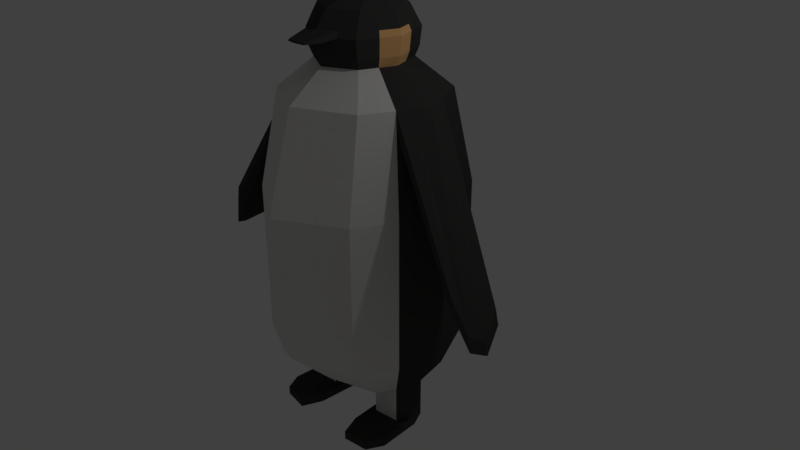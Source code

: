 # Source: pingu.blend  (saved by Blender 2.78.0; exported with 4.5.12 LTS)
import bpy
from mathutils import Matrix  # noqa: F401  (used for matrix-valued properties, if any)

bpy.ops.wm.read_factory_settings(use_empty=True)
scene = bpy.context.scene
scene.name = 'Scene'

# ---- collections
col_collection_1 = bpy.data.collections.new('Collection 1'); scene.collection.children.link(col_collection_1)

# ---- materials (node trees are filled in below, after node groups)
mat_oranssi = bpy.data.materials.new('oranssi')
mat_oranssi.alpha_threshold = 0.0
mat_oranssi.use_transparent_shadow = False
mat_oranssi.diffuse_color = (1.0, 0.5538, 0.2284, 1.0)
mat_oranssi.roughness = 0.5
mat_oranssi.line_color = (0.0, 0.0, 0.0, 1.0)
mat_valkoinen = bpy.data.materials.new('valkoinen')
mat_valkoinen.alpha_threshold = 0.0
mat_valkoinen.use_transparent_shadow = False
mat_valkoinen.diffuse_color = (0.8, 0.7915, 0.7663, 1.0)
mat_valkoinen.roughness = 0.5
mat_valkoinen.line_color = (0.0, 0.0, 0.0, 1.0)
mat_musta = bpy.data.materials.new('Musta')
mat_musta.alpha_threshold = 0.0
mat_musta.use_transparent_shadow = False
mat_musta.diffuse_color = (0.05222, 0.05173, 0.0503, 1.0)
mat_musta.roughness = 0.5
mat_musta.line_color = (0.0, 0.0, 0.0, 1.0)

# ---- material node trees

# ---- world
world_world = bpy.data.worlds.new('World'); scene.world = world_world
world_world.color = (0.05088, 0.05088, 0.05088)
world_world.use_sun_shadow = False
world_world.sun_shadow_jitter_overblur = 0.0
world_world.cycles.sampling_method = 'MANUAL'

# ---- cameras
cam_camera = bpy.data.cameras.new('Camera')
cam_camera.clip_end = 100.0
cam_camera.lens = 35.0
cam_camera.sensor_width = 32.0
cam_camera.sensor_height = 18.0
cam_camera.ortho_scale = 7.314
cam_camera.dof.focus_distance = 0.0
cam_camera.dof.aperture_fstop = 128.0

# ---- lights
light_lamp = bpy.data.lights.new('Lamp', 'POINT')
light_lamp.transmission_factor = 0.0
light_lamp.cutoff_distance = 30.0
light_lamp.energy = 100.0
light_lamp.shadow_buffer_clip_start = 1.001
light_lamp.shadow_soft_size = 0.1
light_lamp.shadow_maximum_resolution = 0.006
light_lamp.use_absolute_resolution = True

# ---- meshes
me_cube_001 = bpy.data.meshes.new('Cube.001')
me_cube_001.from_pydata([(0.8253, -1.0, -1.0), (0.8253, -1.0, 1.0), (0.8253, -1.0, 0.0), (0.7206, -0.7582, 2.239), (0.3962, -0.4516, 2.601), (0.6494, -0.4864, -1.596), (0.4555, -1.154, -1.0), (0.4555, -1.217, 1.0), (0.4555, -1.217, 0.0), (0.3977, -0.9209, 2.239), (0.2171, -0.5453, 2.601), (0.3584, -0.588, -1.596), (1.078, -0.4867, -1.0), (1.078, -0.4867, 1.0), (1.078, -0.4867, 0.0), (0.9103, -0.3736, 2.239), (0.4811, -0.2301, 2.601), (0.7678, -0.2464, -1.596), (0.4237, -0.2958, -1.596), (0.7678, -0.2464, -2.101), (0.4237, -0.2958, -2.101), (0.2415, -1.262, -1.0), (0.2415, -1.343, 1.0), (0.2415, -1.343, 0.0), (0.2108, -1.015, 2.239), (0.1151, -0.5995, 2.601), (0.19, -0.6468, -1.596), (0.7384, -0.7994, 2.027), (0.4075, -0.9714, 2.027), (0.9389, -0.3929, 2.027), (0.216, -1.071, 2.027), (0.7795, -0.8943, 1.542), (0.4302, -1.088, 1.542), (1.005, -0.4373, 1.542), (0.2281, -1.2, 1.542), (-0.8253, -1.0, -1.0), (-0.8253, -1.0, 1.0), (0.0, -1.301, -1.0), (-0.8253, -1.0, 0.0), (0.0, -1.485, 1.0), (0.0, -1.485, 0.0), (-0.7206, -0.7582, 2.239), (0.0, -1.121, 2.239), (-0.3962, -0.4516, 2.601), (0.0, -0.6607, 2.601), (-0.6494, -0.4864, -1.596), (0.0, -0.7131, -1.596), (-0.4555, -1.154, -1.0), (-0.4555, -1.217, 1.0), (-0.4555, -1.217, 0.0), (-0.3977, -0.9209, 2.239), (-0.2171, -0.5453, 2.601), (-0.3584, -0.588, -1.596), (-1.078, -0.4867, -1.0), (-1.078, -0.4867, 1.0), (-1.078, -0.4867, 0.0), (-0.9103, -0.3736, 2.239), (-0.4811, -0.2301, 2.601), (-0.7678, -0.2464, -1.596), (-0.4237, -0.2958, -1.596), (-0.7678, -0.2464, -2.101), (-0.4237, -0.2958, -2.101), (-0.2415, -1.262, -1.0), (-0.2415, -1.343, 1.0), (-0.2415, -1.343, 0.0), (-0.2108, -1.015, 2.239), (-0.1151, -0.5995, 2.601), (-0.19, -0.6468, -1.596), (-0.7384, -0.7994, 2.027), (0.0, -1.183, 2.027), (-0.4075, -0.9714, 2.027), (-0.9389, -0.3929, 2.027), (-0.216, -1.071, 2.027), (0.0, -1.326, 1.542), (-0.7795, -0.8943, 1.542), (-0.4302, -1.088, 1.542), (-1.005, -0.4373, 1.542), (-0.2281, -1.2, 1.542), (0.5615, -0.02014, 2.601), (0.6052, -0.01865, 2.717), (0.6268, -0.0178, 2.948), (0.5169, -0.2492, 2.717), (0.4811, -0.2301, 2.601), (0.534, -0.2601, 2.948), (0.4857, 0.1778, 2.601), (0.522, 0.1986, 2.717), (0.5393, 0.2105, 2.948), (0.5958, -0.01904, 3.023), (0.5096, -0.2442, 3.023), (0.5145, 0.1932, 3.023), (0.5611, -0.1339, 2.717), (0.5213, -0.1251, 2.601), (0.5804, -0.1389, 2.948), (0.5527, -0.1316, 3.023), (0.5236, 0.07882, 2.601), (0.5636, 0.08999, 2.717), (0.5831, 0.09637, 2.948), (0.5552, 0.08706, 3.023), (-0.5615, -0.02014, 2.601), (-0.6052, -0.01865, 2.717), (-0.6268, -0.0178, 2.948), (-0.5169, -0.2492, 2.717), (-0.4811, -0.2301, 2.601), (-0.534, -0.2601, 2.948), (-0.4857, 0.1778, 2.601), (-0.522, 0.1986, 2.717), (-0.5393, 0.2105, 2.948), (-0.5958, -0.01904, 3.023), (-0.5096, -0.2442, 3.023), (-0.5145, 0.1932, 3.023), (-0.5611, -0.1339, 2.717), (-0.5213, -0.1251, 2.601), (-0.5804, -0.1389, 2.948), (-0.5527, -0.1316, 3.023), (-0.5236, 0.07882, 2.601), (-0.5636, 0.08999, 2.717), (-0.5831, 0.09637, 2.948), (-0.5552, 0.08706, 3.023), (0.8253, 1.0, -1.0), (0.8253, 1.0, 1.0), (1.319, -5.96e-08, -1.0), (0.8253, 1.0, 0.0), (1.319, -5.364e-07, 1.0), (1.319, -2.98e-07, 0.0), (0.3962, 0.4113, 2.601), (0.4555, 1.122, -1.0), (0.7206, 0.7405, 2.239), (1.09, -0.008837, 2.239), (0.4238, 0.455, 2.717), (0.3962, -0.4516, 2.601), (0.5615, -0.02014, 2.601), (0.4361, 0.4799, 2.948), (0.4238, -0.4923, 2.717), (0.3707, 0.3436, 3.228), (0.4361, -0.5155, 2.948), (0.2456, 0.1311, 3.344), (0.3707, -0.3885, 3.228), (0.5109, -0.02245, 3.228), (0.2456, -0.1905, 3.344), (0.3072, -0.02968, 3.344), (0.6494, 0.4489, -1.596), (0.6494, -0.4864, -1.596), (0.8801, -0.01877, -1.596), (0.4555, 1.122, 1.0), (0.4555, 1.122, 0.0), (0.3977, 0.8322, 2.239), (0.2171, 0.4641, 2.601), (0.2171, -0.5453, 2.601), (0.2323, 0.5129, 2.717), (0.2323, -0.5951, 2.717), (0.2392, 0.5409, 2.948), (0.2392, -0.6236, 2.948), (0.203, 0.3884, 3.228), (0.203, -0.4679, 3.228), (0.134, 0.1508, 3.344), (0.134, -0.2254, 3.344), (0.168, -0.02968, 3.344), (0.3584, 0.5061, -1.596), (0.3584, -0.588, -1.596), (0.3123, -0.01877, -1.596), (1.078, -0.4867, -1.0), (1.078, -0.4867, 1.0), (1.078, -0.4867, 0.0), (0.9103, -0.3736, 2.239), (0.5169, -0.2492, 2.717), (0.4811, -0.2301, 2.601), (0.534, -0.2601, 2.948), (0.4426, -0.2006, 3.228), (0.2773, -0.1079, 3.344), (0.7678, -0.2464, -1.596), (0.4237, -0.2958, -1.596), (0.1515, -0.1249, 3.344), (1.092, 0.4588, -1.0), (1.092, 0.4588, 1.0), (1.092, 0.4588, 0.0), (0.9206, 0.3349, 2.239), (0.4857, 0.1778, 2.601), (0.522, 0.1986, 2.717), (0.5393, 0.2105, 2.948), (0.4466, 0.1455, 3.228), (0.279, 0.04408, 3.344), (0.7742, 0.1958, -1.596), (0.4273, 0.222, -1.596), (0.1524, 0.05311, 3.344), (0.8801, -0.01877, -2.101), (0.3123, -0.01877, -2.101), (0.7678, -0.2464, -2.101), (0.4237, -0.2958, -2.101), (0.7742, 0.1958, -2.101), (0.4273, 0.222, -2.101), (0.8801, -0.01877, -2.218), (0.3123, -0.01877, -2.218), (0.7742, 0.1958, -2.218), (0.4273, 0.222, -2.218), (0.9155, -0.5944, -2.115), (0.3478, -0.5944, -2.115), (0.8033, -0.822, -2.115), (0.4592, -0.8715, -2.115), (0.9155, -0.5944, -2.232), (0.3478, -0.5944, -2.232), (0.8033, -0.822, -2.232), (0.4592, -0.8715, -2.232), (0.4186, 0.4435, 3.023), (0.5958, -0.01904, 3.023), (0.4186, -0.4816, 3.023), (0.2295, -0.582, 3.023), (0.2295, 0.5001, 3.023), (0.5096, -0.2442, 3.023), (0.5145, 0.1932, 3.023), (0.2044, -0.8278, 2.922), (0.2018, -0.8167, 2.942), (0.2415, 1.193, -1.0), (0.2415, 1.193, 1.0), (0.2415, 1.193, 0.0), (0.2108, 0.8853, 2.239), (0.1151, 0.4947, 2.601), (0.1151, -0.5995, 2.601), (0.1232, 0.5465, 2.717), (0.1232, -0.6547, 2.717), (0.1268, 0.5761, 2.948), (0.1268, -0.6862, 2.948), (0.1076, 0.4143, 3.228), (0.1076, -0.5139, 3.228), (0.07105, 0.1622, 3.344), (0.07105, -0.2456, 3.344), (0.19, 0.5393, -1.596), (0.19, -0.6468, -1.596), (0.1656, -0.01877, -1.596), (0.08907, -0.02968, 3.344), (0.2246, -0.3244, -1.596), (0.0803, -0.1348, 3.344), (0.2265, 0.2372, -1.596), (0.0808, 0.05833, 3.344), (0.1217, -0.6402, 3.023), (0.1217, 0.5329, 3.023), (0.1371, -0.9866, 2.922), (0.1357, -0.9744, 2.942), (0.7384, 0.7847, 2.027), (1.129, -0.007331, 2.027), (0.4075, 0.8817, 2.027), (0.9389, -0.3929, 2.027), (0.9499, 0.356, 2.027), (0.216, 0.9378, 2.027), (2.291, -0.329, -0.06858), (2.006, -0.6013, 0.4794), (2.122, 0.02718, 0.1183), (2.33, -0.3275, -0.2463), (2.025, -0.6106, 0.3071), (2.151, 0.04829, -0.09286), (0.368, -0.1573, -1.596), (1.198, -0.2434, -1.0), (1.198, -0.2434, 1.0), (1.198, -0.2434, 0.0), (1.0, -0.1912, 2.239), (0.5213, -0.1251, 2.601), (0.4768, -0.1115, 3.228), (0.2922, -0.06881, 3.344), (0.8239, -0.1326, -1.596), (0.1597, -0.07731, 3.344), (0.368, -0.1573, -2.101), (0.8239, -0.1326, -2.101), (0.4035, -0.7329, -2.115), (0.8594, -0.7082, -2.115), (0.4035, -0.7329, -2.232), (0.8594, -0.7082, -2.232), (0.5527, -0.1316, 3.023), (0.08468, -0.08223, 3.344), (0.1951, -0.1716, -1.596), (1.034, -0.2001, 2.027), (2.201, -0.5052, 0.02487), (2.235, -0.5141, -0.1696), (1.205, 0.2294, -1.0), (1.205, 0.2294, 1.0), (1.205, 0.2294, 0.0), (1.005, 0.163, 2.239), (0.5236, 0.07882, 2.601), (0.4787, 0.06151, 3.228), (0.2931, 0.0072, 3.344), (0.8271, 0.08851, -1.596), (0.1602, 0.01171, 3.344), (0.3698, 0.1016, -1.596), (0.8271, 0.08851, -2.101), (0.3698, 0.1016, -2.101), (0.8271, 0.08851, -2.218), (0.3698, 0.1016, -2.218), (0.5552, 0.08706, 3.023), (0.196, 0.1092, -1.596), (0.08493, 0.01433, 3.344), (1.039, 0.1744, 2.027), (2.207, -0.1509, 0.02487), (2.241, -0.1396, -0.1696), (1.123, -0.003864, 1.542), (0.7795, 0.8865, 1.542), (0.4302, 0.9955, 1.542), (1.005, -0.4373, 1.542), (1.017, 0.4046, 1.542), (0.2281, 1.059, 1.542), (1.064, -0.2206, 1.542), (0.982, 0.183, 1.455), (-0.8253, 1.0, -1.0), (-0.8253, 1.0, 1.0), (-1.319, -5.96e-08, -1.0), (0.0, 1.273, -1.0), (-0.8253, 1.0, 0.0), (-1.319, -5.364e-07, 1.0), (0.0, 1.273, 1.0), (0.0, 1.273, 0.0), (-1.319, -2.98e-07, 0.0), (-0.3962, 0.4113, 2.601), (-0.4555, 1.122, -1.0), (-0.7206, 0.7405, 2.239), (-1.09, -0.008837, 2.239), (0.0, 0.9452, 2.239), (-0.4238, 0.455, 2.717), (-0.3962, -0.4516, 2.601), (-0.5615, -0.02014, 2.601), (0.0, 0.5291, 2.601), (0.0, -0.6607, 2.601), (-0.4361, 0.4799, 2.948), (-0.4238, -0.4923, 2.717), (0.0, 0.5843, 2.717), (0.0, -0.7218, 2.717), (-0.3707, 0.3436, 3.228), (-0.4361, -0.5155, 2.948), (0.0, 0.6159, 2.948), (0.0, -0.7568, 2.948), (-0.2456, 0.1311, 3.344), (-0.3707, -0.3885, 3.228), (-0.5109, -0.02245, 3.228), (0.0, 0.4435, 3.228), (0.0, -0.5658, 3.228), (-0.2456, -0.1905, 3.344), (-0.3072, -0.02968, 3.344), (0.0, 0.175, 3.344), (0.0, -0.2684, 3.344), (0.0, -0.02968, 3.344), (-0.6494, 0.4489, -1.596), (-0.6494, -0.4864, -1.596), (-0.8801, -0.01877, -1.596), (0.0, 0.5766, -1.596), (0.0, -0.7131, -1.596), (0.0, -0.01877, -1.596), (-0.4555, 1.122, 1.0), (-0.4555, 1.122, 0.0), (-0.3977, 0.8322, 2.239), (-0.2171, 0.4641, 2.601), (-0.2171, -0.5453, 2.601), (-0.2323, 0.5129, 2.717), (-0.2323, -0.5951, 2.717), (-0.2392, 0.5409, 2.948), (-0.2392, -0.6236, 2.948), (-0.203, 0.3884, 3.228), (-0.203, -0.4679, 3.228), (-0.134, 0.1508, 3.344), (-0.134, -0.2254, 3.344), (-0.168, -0.02968, 3.344), (-0.3584, 0.5061, -1.596), (-0.3584, -0.588, -1.596), (-0.3123, -0.01877, -1.596), (-1.078, -0.4867, -1.0), (-1.078, -0.4867, 1.0), (-1.078, -0.4867, 0.0), (-0.9103, -0.3736, 2.239), (-0.5169, -0.2492, 2.717), (-0.4811, -0.2301, 2.601), (-0.534, -0.2601, 2.948), (-0.4426, -0.2006, 3.228), (-0.2773, -0.1079, 3.344), (0.0, -0.1459, 3.344), (-0.7678, -0.2464, -1.596), (0.0, -0.3567, -1.596), (-0.4237, -0.2958, -1.596), (-0.1515, -0.1249, 3.344), (-1.092, 0.4588, -1.0), (-1.092, 0.4588, 1.0), (-1.092, 0.4588, 0.0), (-0.9206, 0.3349, 2.239), (-0.4857, 0.1778, 2.601), (-0.522, 0.1986, 2.717), (-0.5393, 0.2105, 2.948), (-0.4466, 0.1455, 3.228), (-0.279, 0.04408, 3.344), (0.0, 0.06423, 3.344), (-0.7742, 0.1958, -1.596), (0.0, 0.2544, -1.596), (-0.4273, 0.222, -1.596), (-0.1524, 0.05311, 3.344), (-0.8801, -0.01877, -2.101), (-0.3123, -0.01877, -2.101), (-0.7678, -0.2464, -2.101), (-0.4237, -0.2958, -2.101), (-0.7742, 0.1958, -2.101), (-0.4273, 0.222, -2.101), (-0.8801, -0.01877, -2.218), (-0.3123, -0.01877, -2.218), (-0.7742, 0.1958, -2.218), (-0.4273, 0.222, -2.218), (-0.9155, -0.5944, -2.115), (-0.3478, -0.5944, -2.115), (-0.8033, -0.822, -2.115), (-0.4592, -0.8715, -2.115), (-0.9155, -0.5944, -2.232), (-0.3478, -0.5944, -2.232), (-0.8033, -0.822, -2.232), (-0.4592, -0.8715, -2.232), (0.0, 0.5699, 3.023), (0.0, -0.7058, 3.023), (-0.4186, 0.4435, 3.023), (-0.5958, -0.01904, 3.023), (-0.4186, -0.4816, 3.023), (-0.2295, -0.582, 3.023), (-0.2295, 0.5001, 3.023), (-0.5096, -0.2442, 3.023), (-0.5145, 0.1932, 3.023), (0.0, -1.005, 2.922), (-0.2044, -0.8278, 2.922), (0.0, -0.9918, 2.942), (-0.2018, -0.8167, 2.942), (-0.2415, 1.193, -1.0), (-0.2415, 1.193, 1.0), (-0.2415, 1.193, 0.0), (-0.2108, 0.8853, 2.239), (-0.1151, 0.4947, 2.601), (-0.1151, -0.5995, 2.601), (-0.1232, 0.5465, 2.717), (-0.1232, -0.6547, 2.717), (-0.1268, 0.5761, 2.948), (-0.1268, -0.6862, 2.948), (-0.1076, 0.4143, 3.228), (-0.1076, -0.5139, 3.228), (-0.07105, 0.1622, 3.344), (-0.07105, -0.2456, 3.344), (-0.19, 0.5393, -1.596), (-0.19, -0.6468, -1.596), (-0.1656, -0.01877, -1.596), (-0.08907, -0.02968, 3.344), (-0.2246, -0.3244, -1.596), (-0.0803, -0.1348, 3.344), (-0.2265, 0.2372, -1.596), (-0.0808, 0.05833, 3.344), (-0.1217, -0.6402, 3.023), (-0.1217, 0.5329, 3.023), (-0.1371, -0.9866, 2.922), (-0.1357, -0.9744, 2.942), (0.0, 1.001, 2.027), (-0.7384, 0.7847, 2.027), (-1.129, -0.007331, 2.027), (-0.4075, 0.8817, 2.027), (-0.9389, -0.3929, 2.027), (-0.9499, 0.356, 2.027), (-0.216, 0.9378, 2.027), (-2.291, -0.329, -0.06858), (-2.006, -0.6013, 0.4794), (-2.122, 0.02718, 0.1183), (-2.33, -0.3275, -0.2463), (-2.025, -0.6106, 0.3071), (-2.151, 0.04829, -0.09286), (0.0, -0.1877, -1.596), (-0.368, -0.1573, -1.596), (-1.198, -0.2434, -1.0), (-1.198, -0.2434, 1.0), (-1.198, -0.2434, 0.0), (-1.0, -0.1912, 2.239), (-0.5213, -0.1251, 2.601), (-0.4768, -0.1115, 3.228), (-0.2922, -0.06881, 3.344), (0.0, -0.08778, 3.344), (-0.8239, -0.1326, -1.596), (-0.1597, -0.07731, 3.344), (-0.368, -0.1573, -2.101), (-0.8239, -0.1326, -2.101), (-0.4035, -0.7329, -2.115), (-0.8594, -0.7082, -2.115), (-0.4035, -0.7329, -2.232), (-0.8594, -0.7082, -2.232), (-0.5527, -0.1316, 3.023), (-0.08468, -0.08223, 3.344), (-0.1951, -0.1716, -1.596), (-1.034, -0.2001, 2.027), (-2.201, -0.5052, 0.02487), (-2.235, -0.5141, -0.1696), (-1.205, 0.2294, -1.0), (-1.205, 0.2294, 1.0), (-1.205, 0.2294, 0.0), (-1.005, 0.163, 2.239), (-0.5236, 0.07882, 2.601), (-0.4787, 0.06151, 3.228), (-0.2931, 0.0072, 3.344), (0.0, 0.01727, 3.344), (-0.8271, 0.08851, -1.596), (-0.1602, 0.01171, 3.344), (0.0, 0.1178, -1.596), (-0.3698, 0.1016, -1.596), (-0.8271, 0.08851, -2.101), (-0.3698, 0.1016, -2.101), (-0.8271, 0.08851, -2.218), (-0.3698, 0.1016, -2.218), (-0.5552, 0.08706, 3.023), (-0.196, 0.1092, -1.596), (-0.08493, 0.01433, 3.344), (-1.039, 0.1744, 2.027), (-2.207, -0.1509, 0.02487), (-2.241, -0.1396, -0.1696), (-1.123, -0.003864, 1.542), (0.0, 1.13, 1.542), (-0.7795, 0.8865, 1.542), (-0.4302, 0.9955, 1.542), (-1.005, -0.4373, 1.542), (-1.017, 0.4046, 1.542), (-0.2281, 1.059, 1.542), (-1.064, -0.2206, 1.542), (-0.982, 0.183, 1.455)], [], [(14, 13, 1, 2), (21, 23, 40, 37), (23, 22, 39, 40), (12, 14, 2, 0), (28, 27, 3, 9), (12, 0, 5, 17), (9, 3, 4, 10), (21, 37, 46, 26), (0, 6, 11, 5), (24, 9, 10, 25), (30, 28, 9, 24), (2, 1, 7, 8), (0, 2, 8, 6), (27, 29, 15, 3), (3, 15, 16, 4), (17, 18, 20, 19), (69, 30, 24, 42), (42, 24, 25, 44), (6, 21, 26, 11), (8, 7, 22, 23), (6, 8, 23, 21), (73, 34, 30, 69), (31, 33, 29, 27), (34, 32, 28, 30), (32, 31, 27, 28), (7, 1, 31, 32), (22, 7, 32, 34), (1, 13, 33, 31), (39, 22, 34, 73), (55, 38, 36, 54), (62, 37, 40, 64), (64, 40, 39, 63), (53, 35, 38, 55), (70, 50, 41, 68), (53, 58, 45, 35), (50, 51, 43, 41), (62, 67, 46, 37), (35, 45, 52, 47), (65, 66, 51, 50), (72, 65, 50, 70), (38, 49, 48, 36), (35, 47, 49, 38), (68, 41, 56, 71), (41, 43, 57, 56), (58, 60, 61, 59), (69, 42, 65, 72), (42, 44, 66, 65), (47, 52, 67, 62), (49, 64, 63, 48), (47, 62, 64, 49), (73, 69, 72, 77), (74, 68, 71, 76), (77, 72, 70, 75), (75, 70, 68, 74), (48, 75, 74, 36), (63, 77, 75, 48), (36, 74, 76, 54), (39, 73, 77, 63), (91, 78, 79, 90), (90, 79, 80, 92), (95, 85, 86, 96), (94, 84, 85, 95), (96, 86, 89, 97), (92, 80, 87, 93), (83, 92, 93, 88), (81, 90, 92, 83), (82, 91, 90, 81), (80, 96, 97, 87), (78, 94, 95, 79), (79, 95, 96, 80), (111, 110, 99, 98), (110, 112, 100, 99), (115, 116, 106, 105), (114, 115, 105, 104), (116, 117, 109, 106), (112, 113, 107, 100), (103, 108, 113, 112), (101, 103, 112, 110), (102, 101, 110, 111), (100, 107, 117, 116), (98, 99, 115, 114), (99, 100, 116, 115), (212, 213, 306, 305), (213, 211, 302, 306), (271, 273, 123, 120), (273, 272, 122, 123), (241, 237, 126, 175), (271, 120, 142, 278), (253, 127, 130, 254), (214, 312, 316, 215), (268, 238, 246, 270), (242, 444, 312, 214), (215, 316, 320, 217), (175, 126, 124, 176), (149, 132, 134, 151), (217, 320, 324, 219), (147, 129, 132, 149), (176, 124, 128, 177), (265, 203, 137, 255), (234, 405, 329, 221), (177, 128, 131, 178), (255, 137, 139, 256), (221, 329, 333, 223), (205, 204, 136, 153), (208, 202, 133, 179), (230, 368, 334, 224), (287, 488, 335, 228), (153, 136, 138, 155), (179, 133, 135, 180), (286, 227, 341, 491), (229, 226, 340, 370), (125, 118, 140, 157), (211, 125, 157, 225), (169, 141, 158, 170), (257, 169, 186, 260), (222, 153, 155, 224), (277, 279, 156, 139), (168, 171, 155, 138), (233, 205, 153, 222), (133, 152, 154, 135), (202, 206, 152, 133), (216, 147, 149, 218), (128, 148, 150, 131), (218, 149, 151, 220), (124, 146, 148, 128), (237, 239, 145, 126), (126, 145, 146, 124), (121, 118, 125, 144), (119, 121, 144, 143), (256, 258, 171, 168), (278, 142, 184, 281), (267, 229, 370, 457), (266, 466, 368, 230), (136, 167, 168, 138), (132, 164, 166, 134), (204, 207, 167, 136), (129, 165, 164, 132), (250, 160, 169, 257), (250, 252, 162, 160), (252, 251, 161, 162), (135, 154, 183, 180), (140, 181, 182, 157), (225, 231, 384, 339), (276, 179, 180, 277), (223, 333, 382, 232), (285, 208, 179, 276), (274, 175, 176, 275), (118, 172, 181, 140), (241, 175, 245, 248), (121, 119, 173, 174), (118, 121, 174, 172), (185, 191, 199, 195), (189, 188, 192, 193), (280, 182, 189, 282), (249, 159, 185, 259), (182, 181, 188, 189), (283, 190, 191, 284), (191, 190, 198, 199), (259, 185, 195, 261), (281, 184, 190, 283), (282, 189, 193, 284), (186, 187, 197, 196), (196, 197, 201, 200), (264, 200, 201, 263), (261, 195, 199, 263), (262, 196, 200, 264), (260, 186, 196, 262), (190, 184, 194, 198), (134, 166, 207, 204), (131, 150, 206, 202), (151, 205, 210, 209), (178, 131, 202, 208), (151, 134, 204, 205), (219, 324, 405, 234), (235, 209, 210, 236), (233, 406, 416, 236), (220, 151, 209, 235), (325, 220, 235, 414), (205, 233, 236, 210), (414, 235, 236, 416), (150, 219, 234, 206), (154, 223, 232, 183), (157, 182, 231, 225), (258, 266, 230, 171), (249, 170, 229, 267), (321, 218, 220, 325), (317, 216, 218, 321), (406, 233, 222, 330), (330, 222, 224, 334), (302, 211, 225, 339), (170, 158, 226, 229), (280, 159, 227, 286), (279, 287, 228, 156), (171, 230, 224, 155), (152, 221, 223, 154), (206, 234, 221, 152), (148, 217, 219, 150), (146, 215, 217, 148), (239, 242, 214, 145), (145, 214, 215, 146), (144, 125, 211, 213), (143, 144, 213, 212), (293, 296, 242, 239), (298, 295, 241, 288), (292, 293, 239, 237), (296, 504, 444, 242), (297, 291, 238, 268), (295, 292, 237, 241), (270, 246, 243, 269), (290, 248, 245, 289), (253, 163, 244, 269), (274, 127, 243, 289), (288, 241, 248, 290), (163, 240, 247, 244), (127, 253, 269, 243), (247, 270, 269, 244), (294, 297, 268, 240), (159, 249, 267, 227), (156, 228, 266, 258), (184, 260, 262, 194), (194, 262, 264, 198), (197, 261, 263, 201), (198, 264, 263, 199), (187, 259, 261, 197), (170, 249, 259, 187), (123, 122, 251, 252), (120, 123, 252, 250), (120, 250, 257, 142), (228, 335, 466, 266), (227, 267, 457, 341), (139, 156, 258, 256), (142, 257, 260, 184), (167, 255, 256, 168), (207, 265, 255, 167), (240, 268, 270, 247), (163, 253, 254, 165), (238, 288, 290, 246), (175, 274, 289, 245), (246, 290, 289, 243), (291, 298, 288, 238), (183, 232, 287, 279), (182, 280, 286, 231), (185, 282, 284, 191), (188, 281, 283, 192), (192, 283, 284, 193), (159, 280, 282, 185), (127, 274, 275, 130), (203, 285, 276, 137), (137, 276, 277, 139), (181, 278, 281, 188), (180, 183, 279, 277), (231, 286, 491, 384), (232, 382, 488, 287), (172, 271, 278, 181), (174, 173, 272, 273), (172, 174, 273, 271), (122, 272, 298, 291), (161, 251, 297, 294), (173, 119, 292, 295), (251, 122, 291, 297), (212, 305, 504, 296), (119, 143, 293, 292), (272, 173, 295, 298), (143, 212, 296, 293), (419, 305, 306, 420), (420, 306, 302, 418), (481, 301, 307, 483), (483, 307, 304, 482), (449, 376, 310, 445), (481, 489, 338, 301), (462, 463, 315, 311), (421, 422, 316, 312), (478, 480, 454, 446), (450, 421, 312, 444), (422, 424, 320, 316), (376, 377, 308, 310), (348, 350, 323, 319), (424, 426, 324, 320), (346, 348, 319, 314), (377, 378, 313, 308), (475, 464, 328, 408), (441, 428, 329, 405), (378, 379, 318, 313), (464, 465, 332, 328), (428, 430, 333, 329), (410, 352, 327, 409), (413, 380, 322, 407), (437, 431, 334, 368), (499, 435, 335, 488), (352, 354, 331, 327), (380, 381, 326, 322), (498, 491, 341, 434), (436, 370, 340, 433), (309, 356, 336, 299), (418, 432, 356, 309), (369, 371, 357, 337), (467, 470, 389, 369), (429, 431, 354, 352), (487, 332, 355, 490), (367, 331, 354, 372), (440, 429, 352, 410), (322, 326, 353, 351), (407, 322, 351, 411), (423, 425, 348, 346), (313, 318, 349, 347), (425, 427, 350, 348), (308, 313, 347, 345), (445, 310, 344, 447), (310, 308, 345, 344), (303, 343, 309, 299), (300, 342, 343, 303), (465, 367, 372, 468), (489, 493, 387, 338), (477, 457, 370, 436), (476, 437, 368, 466), (327, 331, 367, 366), (319, 323, 365, 363), (409, 327, 366, 412), (314, 319, 363, 364), (459, 467, 369, 359), (459, 359, 361, 461), (461, 361, 360, 460), (326, 381, 386, 353), (336, 356, 385, 383), (432, 339, 384, 438), (486, 487, 381, 380), (430, 439, 382, 333), (497, 486, 380, 413), (484, 485, 377, 376), (299, 336, 383, 373), (449, 456, 453, 376), (303, 375, 374, 300), (299, 373, 375, 303), (388, 398, 402, 394), (392, 396, 395, 391), (492, 494, 392, 385), (458, 469, 388, 358), (385, 392, 391, 383), (495, 496, 394, 393), (394, 402, 401, 393), (469, 471, 398, 388), (493, 495, 393, 387), (494, 496, 396, 392), (389, 399, 400, 390), (399, 403, 404, 400), (474, 473, 404, 403), (471, 473, 402, 398), (472, 474, 403, 399), (470, 472, 399, 389), (393, 401, 397, 387), (323, 409, 412, 365), (318, 407, 411, 349), (350, 415, 417, 410), (379, 413, 407, 318), (350, 410, 409, 323), (426, 441, 405, 324), (442, 443, 417, 415), (440, 443, 416, 406), (427, 442, 415, 350), (325, 414, 442, 427), (410, 417, 443, 440), (414, 416, 443, 442), (349, 411, 441, 426), (353, 386, 439, 430), (356, 432, 438, 385), (468, 372, 437, 476), (458, 477, 436, 371), (321, 325, 427, 425), (317, 321, 425, 423), (406, 330, 429, 440), (330, 334, 431, 429), (302, 339, 432, 418), (371, 436, 433, 357), (492, 498, 434, 358), (490, 355, 435, 499), (372, 354, 431, 437), (351, 353, 430, 428), (411, 351, 428, 441), (347, 349, 426, 424), (345, 347, 424, 422), (447, 344, 421, 450), (344, 345, 422, 421), (343, 420, 418, 309), (342, 419, 420, 343), (506, 447, 450, 509), (511, 500, 449, 508), (505, 445, 447, 506), (509, 450, 444, 504), (510, 478, 446, 503), (508, 449, 445, 505), (480, 479, 451, 454), (502, 501, 453, 456), (462, 479, 452, 362), (484, 501, 451, 311), (500, 502, 456, 449), (362, 452, 455, 448), (311, 451, 479, 462), (455, 452, 479, 480), (507, 448, 478, 510), (358, 434, 477, 458), (355, 468, 476, 435), (387, 397, 472, 470), (397, 401, 474, 472), (400, 404, 473, 471), (401, 402, 473, 474), (390, 400, 471, 469), (371, 390, 469, 458), (307, 461, 460, 304), (301, 459, 461, 307), (301, 338, 467, 459), (435, 476, 466, 335), (434, 341, 457, 477), (332, 465, 468, 355), (338, 387, 470, 467), (366, 367, 465, 464), (412, 366, 464, 475), (448, 455, 480, 478), (362, 364, 463, 462), (446, 454, 502, 500), (376, 453, 501, 484), (454, 451, 501, 502), (503, 446, 500, 511), (386, 490, 499, 439), (385, 438, 498, 492), (388, 394, 496, 494), (391, 395, 495, 493), (395, 396, 496, 495), (358, 388, 494, 492), (311, 315, 485, 484), (408, 328, 486, 497), (328, 332, 487, 486), (383, 391, 493, 489), (381, 487, 490, 386), (438, 384, 491, 498), (439, 499, 488, 382), (373, 383, 489, 481), (375, 483, 482, 374), (373, 481, 483, 375), (304, 503, 511, 482), (360, 507, 510, 460), (374, 508, 505, 300), (460, 510, 503, 304), (419, 509, 504, 305), (300, 505, 506, 342), (482, 511, 508, 374), (342, 506, 509, 419)])
me_cube_001.polygons.foreach_set('material_index', [1, 1, 1, 1, 1, 1, 1, 1, 1, 1, 1, 1, 1, 1, 1, 1, 1, 1, 1, 1, 1, 1, 1, 1, 1, 1, 1, 1, 1, 1, 1, 1, 1, 1, 1, 1, 1, 1, 1, 1, 1, 1, 1, 1, 1, 1, 1, 1, 1, 1, 1, 1, 1, 1, 1, 1, 1, 1, 0, 0, 0, 0, 0, 0, 0, 0, 0, 0, 0, 0, 0, 0, 0, 0, 0, 0, 0, 0, 0, 0, 0, 0, 2, 2, 2, 2, 2, 2, 2, 2, 2, 2, 2, 2, 2, 2, 2, 2, 2, 2, 2, 2, 2, 2, 2, 2, 2, 2, 2, 2, 2, 2, 2, 2, 2, 2, 2, 2, 2, 2, 2, 2, 2, 2, 2, 2, 2, 2, 2, 2, 2, 2, 2, 2, 2, 2, 2, 2, 2, 2, 2, 2, 2, 2, 2, 2, 2, 2, 2, 2, 2, 2, 2, 2, 2, 2, 2, 2, 2, 2, 2, 2, 2, 2, 2, 2, 2, 2, 2, 2, 2, 2, 2, 2, 2, 2, 2, 2, 2, 2, 2, 2, 2, 2, 2, 2, 2, 2, 2, 2, 2, 2, 2, 2, 2, 2, 2, 2, 2, 2, 2, 2, 2, 2, 2, 2, 2, 2, 2, 2, 2, 2, 2, 2, 2, 2, 2, 2, 2, 2, 2, 2, 2, 2, 2, 2, 2, 2, 2, 2, 2, 2, 2, 2, 2, 2, 2, 2, 2, 2, 2, 2, 2, 2, 2, 2, 2, 2, 2, 2, 2, 2, 2, 2, 2, 2, 2, 2, 2, 2, 2, 2, 2, 2, 2, 2, 2, 2, 2, 2, 2, 2, 2, 2, 2, 2, 2, 2, 2, 2, 2, 2, 2, 2, 2, 2, 2, 2, 2, 2, 2, 2, 2, 2, 2, 2, 2, 2, 2, 2, 2, 2, 2, 2, 2, 2, 2, 2, 2, 2, 2, 2, 2, 2, 2, 2, 2, 2, 2, 2, 2, 2, 2, 2, 2, 2, 2, 2, 2, 2, 2, 2, 2, 2, 2, 2, 2, 2, 2, 2, 2, 2, 2, 2, 2, 2, 2, 2, 2, 2, 2, 2, 2, 2, 2, 2, 2, 2, 2, 2, 2, 2, 2, 2, 2, 2, 2, 2, 2, 2, 2, 2, 2, 2, 2, 2, 2, 2, 2, 2, 2, 2, 2, 2, 2, 2, 2, 2, 2, 2, 2, 2, 2, 2, 2, 2, 2, 2, 2, 2, 2, 2, 2, 2, 2, 2, 2, 2, 2, 2, 2, 2, 2, 2, 2, 2, 2, 2, 2, 2, 2, 2, 2, 2, 2, 2, 2, 2, 2, 2, 2, 2, 2, 2, 2, 2, 2, 2, 2, 2, 2, 2, 2, 2, 2, 2])
me_cube_001.materials.append(mat_oranssi)
me_cube_001.materials.append(mat_valkoinen)
me_cube_001.materials.append(mat_musta)
me_cube_001.use_remesh_preserve_volume = False
me_cube_001.use_remesh_preserve_attributes = False
me_cube_001.use_mirror_vertex_groups = False
me_cube_001.update()
arm_armature = bpy.data.armatures.new('Armature')  # bones are not reproduced

# ---- objects
ob_armature = bpy.data.objects.new('Armature', arm_armature)
ob_cube_001 = bpy.data.objects.new('Cube.001', me_cube_001)
ob_lamp = bpy.data.objects.new('Lamp', light_lamp)
ob_camera = bpy.data.objects.new('Camera', cam_camera)

# ---- transforms, parenting, visibility, modifiers, constraints
ob_armature.location = (-0.01501, -0.5729, -1.289)
ob_armature.scale = (3.552, 3.552, 3.552)
ob_armature.show_in_front = True
ob_armature.lineart.crease_threshold = 0.0
ob_cube_001.parent = ob_armature
ob_cube_001.matrix_parent_inverse = Matrix(((0.2815, 0.0, 0.0, 0.004226), (0.0, 0.2815, 0.0, 0.1613), (0.0, 0.0, 0.2815, 0.3627), (0.0, 0.0, 0.0, 1.0)))
ob_cube_001.location = (0.0, 0.0, 0.0)
ob_cube_001.lock_rotations_4d = False
ob_cube_001.empty_display_type = 'ARROWS'
ob_cube_001.lineart.crease_threshold = 0.0
_vg = ob_cube_001.vertex_groups.new(name='Bone')
for _i, _w in zip([0, 1, 2, 3, 4, 5, 6, 7, 8, 9, 10, 11, 12, 13, 14, 15, 16, 17, 18, 19, 20, 21, 22, 23, 24, 25, 26, 27, 28, 29, 30, 31, 32, 33, 34, 35, 36, 37, 38, 39, 40, 41, 42, 43, 44, 45, 46, 47, 48, 49, 50, 51, 52, 53, 54, 55, 56, 57, 58, 59, 60, 61, 62, 63, 64, 65, 66, 67, 68, 69, 70, 71, 72, 73, 74, 75, 76, 77, 78, 79, 80, 81, 82, 83, 84, 85, 86, 87, 88, 89, 90, 91, 92, 93, 94, 95, 96, 97, 98, 99, 100, 101, 102, 103, 104, 105, 106, 107, 108, 109, 110, 111, 112, 113, 114, 115, 116, 117, 118, 119, 120, 121, 122, 123, 124, 125, 126, 127, 128, 129, 130, 131, 132, 133, 134, 135, 136, 137, 138, 139, 140, 141, 142, 143, 144, 145, 146, 147, 148, 149, 150, 151, 152, 153, 154, 155, 156, 157, 158, 159, 160, 161, 162, 163, 164, 165, 166, 167, 168, 169, 170, 171, 172, 173, 174, 175, 176, 177, 178, 179, 180, 181, 182, 183, 184, 185, 186, 187, 188, 189, 190, 191, 192, 193, 194, 195, 196, 197, 198, 199, 200, 201, 202, 203, 204, 205, 206, 207, 208, 209, 210, 211, 212, 213, 214, 215, 216, 217, 218, 219, 220, 221, 222, 223, 224, 225, 226, 227, 228, 229, 230, 231, 232, 233, 234, 235, 236, 237, 239, 240, 241, 242, 249, 250, 251, 252, 253, 254, 255, 256, 257, 258, 259, 260, 261, 262, 263, 264, 265, 266, 267, 268, 271, 272, 273, 274, 275, 276, 277, 278, 279, 280, 281, 282, 283, 284, 285, 286, 287, 291, 292, 293, 294, 295, 296, 297, 298, 299, 300, 301, 302, 303, 304, 305, 306, 307, 308, 309, 310, 311, 312, 313, 314, 315, 316, 317, 318, 319, 320, 321, 322, 323, 324, 325, 326, 327, 328, 329, 330, 331, 332, 333, 334, 335, 336, 337, 338, 339, 340, 341, 342, 343, 344, 345, 346, 347, 348, 349, 350, 351, 352, 353, 354, 355, 356, 357, 358, 359, 360, 361, 362, 363, 364, 365, 366, 367, 368, 369, 370, 371, 372, 373, 374, 375, 376, 377, 378, 379, 380, 381, 382, 383, 384, 385, 386, 387, 388, 389, 390, 391, 392, 393, 394, 395, 396, 397, 398, 399, 400, 401, 402, 403, 404, 405, 406, 407, 408, 409, 410, 411, 412, 413, 414, 415, 416, 417, 418, 419, 420, 421, 422, 423, 424, 425, 426, 427, 428, 429, 430, 431, 432, 433, 434, 435, 436, 437, 438, 439, 440, 441, 442, 443, 444, 445, 447, 448, 449, 450, 457, 458, 459, 460, 461, 462, 463, 464, 465, 466, 467, 468, 469, 470, 471, 472, 473, 474, 475, 476, 477, 478, 481, 482, 483, 484, 485, 486, 487, 488, 489, 490, 491, 492, 493, 494, 495, 496, 497, 498, 499, 503, 504, 505, 506, 507, 508, 509, 510, 511], [0.9928, 0.9984, 0.9736, 1.0, 1.0, 0.9979, 0.9927, 0.9717, 0.9737, 1.0, 1.0, 0.9983, 0.9928, 0.8701, 0.9716, 0.9988, 1.0, 0.998, 0.9988, 0.9982, 0.9984, 0.9921, 1.0, 0.9724, 1.0, 1.0, 0.9983, 1.0, 1.0, 0.04594, 1.0, 1.0, 1.0, 0.64, 0.9579, 0.9928, 1.0, 0.9915, 0.9736, 1.0, 0.9701, 1.0, 1.0, 1.0, 1.0, 0.9979, 0.9981, 0.9927, 1.0, 0.9737, 1.0, 1.0, 0.9983, 0.9928, 1.0, 0.9716, 1.0, 1.0, 0.998, 0.9988, 0.9982, 0.9984, 0.9921, 1.0, 0.9724, 1.0, 1.0, 0.9983, 1.0, 1.0, 1.0, 1.0, 1.0, 1.0, 1.0, 0.9343, 1.0, 1.0, 1.0, 1.0, 0.9997, 1.0, 1.0, 1.0, 1.0, 1.0, 1.0, 1.0, 1.0, 1.0, 0.9998, 1.0, 0.9991, 1.0, 1.0, 1.0, 1.0, 1.0, 1.0, 1.0, 1.0, 1.0, 1.0, 1.0, 1.0, 1.0, 1.0, 1.0, 1.0, 1.0, 1.0, 1.0, 1.0, 1.0, 1.0, 1.0, 1.0, 1.0, 0.9902, 0.9981, 0.9917, 0.9748, 0.9041, 0.9686, 1.0, 0.9901, 1.0, 1.0, 1.0, 1.0, 1.0, 1.0, 1.0, 1.0, 1.0, 1.0, 1.0, 1.0, 1.0, 1.0, 0.997, 0.9979, 0.9976, 1.0, 1.0, 1.0, 1.0, 1.0, 1.0, 1.0, 1.0, 1.0, 1.0, 1.0, 1.0, 1.0, 1.0, 0.9974, 0.9983, 0.999, 0.9928, 0.8701, 0.9716, 0.9988, 1.0, 1.0, 1.0, 1.0, 1.0, 0.998, 0.9988, 1.0, 0.9916, 1.0, 0.9677, 1.0, 1.0, 1.0, 1.0, 1.0, 1.0, 0.9977, 0.9985, 1.0, 0.9982, 0.9984, 0.9982, 0.9984, 0.9982, 0.9983, 0.9982, 0.9984, 0.9982, 0.9983, 0.9983, 0.9984, 0.9983, 0.9983, 0.9983, 0.9983, 0.9983, 0.9983, 1.0, 1.0, 1.0, 1.0, 1.0, 1.0, 1.0, 1.0, 1.0, 0.9897, 1.0, 0.9999, 1.0, 1.0, 1.0, 1.0, 1.0, 1.0, 1.0, 1.0, 1.0, 1.0, 1.0, 0.9974, 0.9983, 0.9994, 1.0, 0.9991, 1.0, 0.9987, 1.0, 1.0, 1.0, 1.0, 1.0, 1.0, 1.0, 0.04594, 1.0, 1.0, 0.999, 0.9923, 0.8635, 0.9699, 1.0, 1.0, 1.0, 1.0, 0.9978, 1.0, 0.9984, 0.9982, 0.9983, 0.9983, 0.9983, 0.9983, 1.0, 1.0, 0.9994, 0.00291, 0.9917, 1.0, 0.968, 1.0, 1.0, 1.0, 1.0, 0.9977, 1.0, 0.9988, 0.9982, 0.9984, 0.9982, 0.9984, 1.0, 0.9991, 1.0, 0.6191, 1.0, 1.0, 0.64, 1.0, 1.0, 0.6203, 1.0, 0.9902, 1.0, 0.9917, 0.989, 0.9663, 0.9851, 1.0, 0.9632, 0.9797, 1.0, 0.9901, 1.0, 0.9246, 1.0, 1.0, 1.0, 1.0, 1.0, 1.0, 1.0, 1.0, 1.0, 1.0, 1.0, 1.0, 1.0, 1.0, 1.0, 1.0, 1.0, 1.0, 1.0, 1.0, 1.0, 1.0, 1.0, 1.0, 0.997, 0.9979, 0.9976, 0.997, 0.9981, 0.9994, 1.0, 0.966, 1.0, 1.0, 1.0, 1.0, 1.0, 1.0, 1.0, 1.0, 1.0, 1.0, 1.0, 1.0, 0.9974, 0.9983, 0.999, 0.9928, 1.0, 0.9716, 1.0, 1.0, 1.0, 1.0, 1.0, 1.0, 1.0, 0.998, 0.9991, 0.9988, 1.0, 0.9916, 1.0, 0.9677, 1.0, 1.0, 1.0, 1.0, 1.0, 1.0, 1.0, 0.9977, 0.9988, 0.9985, 1.0, 0.9982, 0.9984, 0.9982, 0.9984, 0.9982, 0.9983, 0.9982, 0.9984, 0.9982, 0.9983, 0.9983, 0.9984, 0.9983, 0.9983, 0.9983, 0.9983, 0.9983, 0.9983, 1.0, 1.0, 1.0, 1.0, 1.0, 1.0, 1.0, 1.0, 1.0, 1.0, 1.0, 1.0, 1.0, 0.9897, 0.976, 0.9651, 1.0, 1.0, 1.0, 1.0, 1.0, 1.0, 1.0, 1.0, 1.0, 1.0, 1.0, 0.9974, 0.9983, 0.9994, 1.0, 0.9991, 1.0, 0.9987, 1.0, 1.0, 1.0, 1.0, 1.0, 1.0, 1.0, 1.0, 1.0, 1.0, 1.0, 0.9994, 0.999, 0.9923, 0.9674, 0.9699, 1.0, 1.0, 1.0, 1.0, 1.0, 0.9978, 1.0, 0.9984, 0.9982, 0.9983, 0.9983, 0.9983, 0.9983, 1.0, 1.0, 0.9994, 0.4767, 0.9917, 1.0, 0.9683, 1.0, 1.0, 1.0, 1.0, 1.0, 0.9977, 1.0, 0.9992, 0.9988, 0.9982, 0.9984, 0.9982, 0.9984, 1.0, 0.9991, 1.0, 0.8951, 1.0, 1.0, 1.0, 1.0, 1.0, 1.0, 0.976, 1.0]): _vg.add([_i], _w, 'REPLACE')
_vg = ob_cube_001.vertex_groups.new(name='Bone.001')
for _i, _w in zip([1, 3, 4, 7, 9, 10, 13, 15, 16, 22, 24, 25, 27, 28, 29, 30, 31, 32, 33, 34, 36, 39, 41, 42, 43, 44, 48, 50, 51, 54, 56, 57, 63, 65, 66, 68, 69, 70, 71, 72, 73, 74, 75, 76, 77, 78, 79, 80, 81, 82, 83, 84, 85, 86, 87, 88, 89, 90, 91, 92, 93, 94, 95, 96, 97, 98, 99, 100, 101, 102, 103, 104, 105, 106, 107, 108, 109, 110, 111, 112, 113, 114, 115, 116, 117, 119, 121, 122, 124, 126, 127, 128, 129, 130, 131, 132, 133, 134, 135, 136, 137, 138, 139, 143, 144, 145, 146, 147, 148, 149, 150, 151, 152, 153, 154, 155, 156, 161, 163, 164, 165, 166, 167, 168, 171, 173, 175, 176, 177, 178, 179, 180, 183, 202, 203, 204, 205, 206, 207, 208, 209, 210, 212, 213, 214, 215, 216, 217, 218, 219, 220, 221, 222, 223, 224, 228, 230, 232, 233, 234, 235, 236, 237, 238, 239, 240, 241, 242, 244, 245, 247, 251, 253, 254, 255, 256, 258, 265, 266, 268, 272, 274, 275, 276, 277, 279, 285, 287, 288, 291, 292, 293, 294, 295, 296, 297, 298, 300, 303, 304, 305, 306, 308, 310, 311, 312, 313, 314, 315, 316, 317, 318, 319, 320, 321, 322, 323, 324, 325, 326, 327, 328, 329, 330, 331, 332, 333, 334, 335, 342, 343, 344, 345, 346, 347, 348, 349, 350, 351, 352, 353, 354, 355, 360, 362, 363, 364, 365, 366, 367, 368, 372, 374, 376, 377, 378, 379, 380, 381, 382, 386, 405, 406, 407, 408, 409, 410, 411, 412, 413, 414, 415, 416, 417, 419, 420, 421, 422, 423, 424, 425, 426, 427, 428, 429, 430, 431, 435, 437, 439, 440, 441, 442, 443, 444, 445, 446, 447, 448, 449, 450, 452, 453, 455, 460, 462, 463, 464, 465, 466, 468, 475, 476, 478, 482, 484, 485, 486, 487, 488, 490, 497, 499, 500, 503, 504, 505, 506, 507, 508, 509, 510, 511], [0.07721, 0.5992, 0.3579, 0.06735, 0.439, 0.2763, 0.09004, 0.7152, 0.5691, 0.06574, 0.325, 0.2666, 0.5482, 0.33, 0.7118, 0.2639, 0.2066, 0.1549, 0.2545, 0.1388, 0.07721, 0.06759, 0.5992, 0.3063, 0.3579, 0.288, 0.06735, 0.439, 0.2763, 0.09004, 0.7152, 0.5691, 0.06574, 0.325, 0.2666, 0.5482, 0.2439, 0.33, 0.7118, 0.2639, 0.1347, 0.2066, 0.1549, 0.2545, 0.1388, 0.628, 0.4946, 0.3692, 0.4381, 0.5691, 0.331, 0.662, 0.5203, 0.3846, 0.3453, 0.3134, 0.358, 0.4749, 0.6098, 0.3532, 0.3306, 0.659, 0.5139, 0.379, 0.3528, 0.628, 0.4946, 0.3692, 0.4381, 0.5691, 0.331, 0.662, 0.5203, 0.3846, 0.3453, 0.3134, 0.358, 0.4749, 0.6098, 0.3532, 0.3306, 0.659, 0.5139, 0.379, 0.3528, 0.1032, 0.001228, 0.09306, 0.6192, 0.6946, 0.1027, 0.4919, 0.3579, 0.628, 0.3788, 0.3181, 0.338, 0.2768, 0.3685, 0.2761, 0.3207, 0.3317, 0.3595, 0.09968, 0.002248, 0.6174, 0.5456, 0.2763, 0.4499, 0.2689, 0.3634, 0.2581, 0.3484, 0.2637, 0.3665, 0.3107, 0.3533, 0.09004, 0.7152, 0.4381, 0.5691, 0.331, 0.3037, 0.349, 0.3318, 0.1027, 0.73, 0.662, 0.5203, 0.3846, 0.333, 0.3663, 0.3617, 0.3572, 0.3453, 0.2717, 0.2544, 0.3474, 0.3134, 0.358, 0.269, 0.2683, 0.09887, 0.003859, 0.5473, 0.4629, 0.2666, 0.4184, 0.2661, 0.3562, 0.2645, 0.3387, 0.2612, 0.3573, 0.3049, 0.341, 0.3237, 0.3507, 0.2578, 0.3432, 0.2775, 0.2773, 0.6289, 0.2281, 0.5448, 0.7118, 0.7431, 0.442, 0.1007, 0.07189, 0.06172, 0.09274, 0.4583, 0.6098, 0.3137, 0.3552, 0.3441, 0.3306, 0.3329, 0.6976, 0.09813, 0.4803, 0.659, 0.3277, 0.3636, 0.3582, 0.3528, 0.3463, 0.7707, 0.2333, 0.2589, 0.2354, 0.2545, 0.281, 0.2203, 0.2533, 0.2265, 0.1032, 0.001228, 0.09306, 0.1005, 0.006856, 0.6192, 0.6946, 0.1027, 0.4677, 0.4919, 0.3579, 0.628, 0.4285, 0.288, 0.3788, 0.3181, 0.4031, 0.282, 0.338, 0.2768, 0.3561, 0.2713, 0.3685, 0.2761, 0.3207, 0.3362, 0.2726, 0.3317, 0.3595, 0.3565, 0.3051, 0.338, 0.09968, 0.002248, 0.6174, 0.5456, 0.2763, 0.4499, 0.2689, 0.3634, 0.2581, 0.3484, 0.2637, 0.3665, 0.3107, 0.3533, 0.09004, 0.7152, 0.4381, 0.5691, 0.331, 0.3037, 0.349, 0.322, 0.3318, 0.1027, 0.73, 0.662, 0.5203, 0.3846, 0.333, 0.3663, 0.3479, 0.3617, 0.3449, 0.2742, 0.3572, 0.3453, 0.2717, 0.2544, 0.3474, 0.3134, 0.358, 0.2836, 0.269, 0.2839, 0.2683, 0.09887, 0.003859, 0.5473, 0.4629, 0.2666, 0.4184, 0.2661, 0.3562, 0.2645, 0.3387, 0.2612, 0.3573, 0.3049, 0.341, 0.3237, 0.3507, 0.2578, 0.3432, 0.2775, 0.2773, 0.3974, 0.6289, 0.2281, 0.5448, 0.7118, 0.7431, 0.442, 0.1007, 0.07189, 0.06172, 0.09274, 0.4583, 0.6098, 0.3137, 0.3552, 0.3304, 0.3441, 0.3306, 0.3329, 0.6976, 0.09813, 0.4803, 0.659, 0.3277, 0.3636, 0.3433, 0.3582, 0.3528, 0.3463, 0.7707, 0.2333, 0.2149, 0.2589, 0.2354, 0.2545, 0.281, 0.2203, 0.2533, 0.2265]): _vg.add([_i], _w, 'REPLACE')
_vg = ob_cube_001.vertex_groups.new(name='Bone.002')
for _i, _w in zip([3, 4, 9, 10, 13, 15, 16, 18, 20, 24, 27, 28, 29, 30, 31, 33, 35, 38, 41, 43, 50, 51, 52, 53, 54, 55, 56, 57, 59, 65, 67, 68, 70, 71, 72, 74, 76, 78, 79, 80, 81, 82, 83, 84, 85, 86, 87, 88, 89, 90, 91, 92, 93, 94, 95, 96, 97, 98, 99, 100, 101, 102, 103, 104, 105, 106, 107, 108, 109, 110, 111, 112, 113, 114, 115, 116, 117, 122, 124, 126, 127, 128, 129, 130, 132, 145, 146, 147, 161, 163, 164, 165, 166, 170, 173, 175, 176, 177, 178, 185, 187, 191, 203, 207, 208, 214, 237, 238, 239, 240, 241, 242, 243, 244, 245, 246, 247, 248, 249, 251, 253, 254, 259, 265, 268, 269, 270, 272, 274, 275, 285, 288, 289, 290, 291, 292, 293, 294, 295, 297, 298, 299, 301, 303, 304, 307, 308, 310, 311, 312, 313, 314, 315, 319, 336, 344, 345, 346, 357, 359, 360, 361, 362, 363, 364, 365, 371, 373, 374, 375, 376, 377, 378, 379, 383, 408, 412, 413, 421, 433, 444, 445, 446, 447, 448, 449, 450, 451, 452, 453, 454, 455, 456, 459, 460, 461, 462, 463, 475, 478, 479, 480, 481, 482, 484, 485, 489, 497, 500, 501, 502, 503, 505, 506, 507, 508, 510, 511], [0.08502, 0.02736, 0.0291, 4.173e-05, 0.01559, 0.2291, 0.06305, 0.0, 0.0, 0.007356, 0.07967, 0.02588, 0.2271, 0.005115, 0.03484, 0.09281, 0.0, 0.0, 0.08502, 0.02736, 0.0291, 4.173e-05, 0.0, 0.0, 0.0, 0.0, 0.0, 0.05444, 0.0, 0.007356, 0.0, 0.07967, 0.02588, 0.1287, 0.005115, 0.03484, 0.0, 0.09923, 0.05993, 0.01989, 0.04618, 0.06305, 0.01172, 0.05425, 0.03925, 0.01088, 0.009869, 0.003956, 0.00392, 0.05608, 0.079, 0.01763, 0.007831, 0.06873, 0.05293, 0.01649, 0.00741, 0.0, 0.0, 0.01989, 0.04468, 0.05444, 0.01172, 0.02665, 0.03921, 0.01088, 0.009869, 0.003956, 0.00392, 0.0, 0.0, 0.01763, 0.007831, 0.0, 0.04718, 0.01649, 0.00741, 0.02898, 0.02855, 0.08115, 0.8957, 0.01354, 0.02736, 0.09923, 0.01343, 0.0339, 0.001576, 4.173e-05, 0.01559, 0.2291, 0.04618, 0.06305, 0.01172, 0.0, 0.0151, 0.2319, 0.05425, 0.03925, 0.01088, 0.0, 0.0, 0.0, 0.009869, 0.003956, 0.00392, 0.0137, 0.07286, 0.7587, 0.02883, 0.2271, 0.2075, 0.01105, 1.01, 0.8927, 0.9238, 1.044, 0.9336, 0.981, 0.0, 0.02671, 0.5296, 0.079, 0.0, 0.007831, 0.2721, 0.9968, 1.041, 0.02532, 0.5143, 0.06873, 0.00741, 0.2089, 0.9809, 1.025, 0.1482, 0.03461, 0.003663, 0.09281, 0.08811, 0.1183, 0.09983, 0.0, 0.0, 0.0, 0.0, 0.0, 0.02855, 0.08115, 0.09327, 0.006743, 0.01354, 0.02736, 0.0, 0.01343, 0.0, 0.0339, 0.001576, 4.173e-05, 0.0, 0.0, 0.0, 0.0, 0.0, 0.04468, 0.05444, 0.01172, 0.0, 0.0, 0.0, 0.0, 0.0, 0.02665, 0.03921, 0.01088, 0.0, 0.009869, 0.003956, 0.00392, 0.0137, 0.0, 0.004146, 0.07286, 0.3587, 0.02883, 0.1287, 0.0, 0.01105, 0.0, 0.0, 0.0, 0.0, 0.0, 0.0, 0.0, 0.0, 0.0, 0.0, 0.0, 0.007831, 0.0, 0.0, 0.0, 0.0, 0.0, 0.0, 0.0, 0.0, 0.00741, 0.0, 0.0, 0.0, 0.04352, 0.03461, 0.003663, 0.0, 0.0, 0.0, 0.0]): _vg.add([_i], _w, 'REPLACE')
_vg = ob_cube_001.vertex_groups.new(name='Bone.003')
for _i, _w in zip([3, 4, 9, 10, 16, 24, 25, 27, 28, 30, 31, 32, 34, 39, 41, 42, 43, 44, 50, 51, 57, 65, 66, 68, 69, 70, 72, 73, 74, 75, 77, 78, 79, 80, 81, 82, 83, 84, 85, 86, 87, 88, 89, 90, 91, 92, 93, 94, 95, 96, 97, 98, 99, 100, 101, 102, 103, 104, 105, 106, 107, 108, 109, 110, 111, 112, 113, 114, 115, 116, 117, 124, 126, 128, 129, 130, 131, 132, 133, 134, 135, 136, 137, 138, 139, 145, 146, 147, 148, 149, 150, 151, 152, 153, 154, 155, 156, 164, 165, 166, 167, 168, 171, 176, 177, 178, 179, 180, 183, 202, 203, 204, 205, 206, 207, 208, 209, 210, 214, 215, 216, 217, 218, 219, 220, 221, 222, 223, 224, 228, 230, 232, 233, 234, 235, 236, 237, 239, 242, 254, 255, 256, 258, 265, 266, 275, 276, 277, 279, 285, 287, 293, 296, 308, 310, 312, 313, 314, 315, 316, 317, 318, 319, 320, 321, 322, 323, 324, 325, 326, 327, 328, 329, 330, 331, 332, 333, 334, 335, 344, 345, 346, 347, 348, 349, 350, 351, 352, 353, 354, 355, 363, 364, 365, 366, 367, 368, 372, 377, 378, 379, 380, 381, 382, 386, 405, 406, 407, 408, 409, 410, 411, 412, 413, 414, 415, 416, 417, 421, 422, 423, 424, 425, 426, 427, 428, 429, 430, 431, 435, 437, 439, 440, 441, 442, 443, 444, 445, 447, 450, 463, 464, 465, 466, 468, 475, 476, 485, 486, 487, 488, 490, 497, 499, 504, 506, 509], [0.1233, 0.4982, 0.2041, 0.5392, 0.3148, 0.2649, 0.5105, 0.07666, 0.126, 0.1488, 0.01734, 0.05067, 0.05849, 0.001778, 0.1233, 0.2202, 0.4982, 0.4328, 0.2041, 0.5392, 0.3148, 0.2649, 0.5105, 0.07666, 0.1492, 0.126, 0.1488, 0.06331, 0.01734, 0.05067, 0.05849, 0.2392, 0.4018, 0.5401, 0.4502, 0.3148, 0.5612, 0.2459, 0.3925, 0.5345, 0.5652, 0.58, 0.5612, 0.4182, 0.2701, 0.5491, 0.5727, 0.2386, 0.3919, 0.5359, 0.5629, 0.2392, 0.4018, 0.5401, 0.4502, 0.3148, 0.5612, 0.2459, 0.3925, 0.5345, 0.5652, 0.58, 0.5612, 0.4182, 0.2701, 0.5491, 0.5727, 0.2386, 0.3919, 0.5359, 0.5629, 0.2804, 0.06701, 0.4198, 0.4982, 0.2392, 0.542, 0.5385, 0.5799, 0.5775, 0.5345, 0.5916, 0.587, 0.5483, 0.5386, 0.1239, 0.3526, 0.5392, 0.4591, 0.534, 0.5548, 0.5277, 0.565, 0.5692, 0.5303, 0.5554, 0.5348, 0.4502, 0.3148, 0.5612, 0.5895, 0.5416, 0.5469, 0.2459, 0.3925, 0.5345, 0.5813, 0.5346, 0.5309, 0.5644, 0.5652, 0.5868, 0.5524, 0.5715, 0.58, 0.5612, 0.5003, 0.504, 0.1589, 0.43, 0.5105, 0.4872, 0.4857, 0.5594, 0.5004, 0.5669, 0.5451, 0.5343, 0.5512, 0.5401, 0.547, 0.5359, 0.5376, 0.5725, 0.4793, 0.4796, 0.04079, 0.07986, 0.0997, 0.2701, 0.5878, 0.5394, 0.5396, 0.5727, 0.5434, 0.2386, 0.5837, 0.536, 0.5323, 0.5629, 0.5377, 0.0176, 0.02945, 0.2804, 0.06701, 0.197, 0.4198, 0.4982, 0.2392, 0.4564, 0.4328, 0.542, 0.5385, 0.4982, 0.4522, 0.5799, 0.5775, 0.5563, 0.4835, 0.5345, 0.5916, 0.587, 0.5579, 0.5215, 0.5483, 0.5386, 0.5281, 0.5396, 0.5338, 0.1239, 0.3526, 0.5392, 0.4591, 0.534, 0.5548, 0.5277, 0.565, 0.5692, 0.5303, 0.5554, 0.5348, 0.4502, 0.3148, 0.5612, 0.5895, 0.5416, 0.5387, 0.5469, 0.2459, 0.3925, 0.5345, 0.5813, 0.5346, 0.5307, 0.5309, 0.5675, 0.5002, 0.5644, 0.5652, 0.5868, 0.5524, 0.5715, 0.58, 0.5612, 0.4671, 0.5003, 0.4673, 0.504, 0.1589, 0.43, 0.5105, 0.4872, 0.4857, 0.5594, 0.5004, 0.5669, 0.5451, 0.5343, 0.5512, 0.5401, 0.547, 0.5359, 0.5376, 0.5725, 0.4793, 0.4796, 0.1173, 0.04079, 0.07986, 0.0997, 0.2701, 0.5878, 0.5394, 0.5364, 0.5396, 0.5727, 0.5434, 0.2386, 0.5837, 0.536, 0.5321, 0.5323, 0.5629, 0.5377, 0.03854, 0.0176, 0.02945]): _vg.add([_i], _w, 'REPLACE')
_vg = ob_cube_001.vertex_groups.new(name='Bone.004')
for _i, _w in zip([41, 43, 50, 56, 57, 68, 70, 71, 74, 76, 98, 99, 100, 101, 102, 103, 107, 108, 110, 111, 112, 113, 304, 311, 314, 315, 319, 323, 362, 363, 364, 365, 408, 412, 446, 448, 451, 452, 453, 454, 455, 456, 462, 463, 475, 478, 479, 480, 500, 501, 502, 503, 507, 510], [0.0, 0.0, 0.0, 0.7358, 0.0, 0.0, 0.0, 0.9535, 0.0, 0.0, 0.0, 0.0, 0.0, 0.0, 0.0, 0.0, 0.0, 0.0, 0.0, 0.0, 0.0, 0.0, 5.495e-05, 1.0, 0.0, 0.0, 0.0, 0.0, 0.7358, 0.0, 0.0, 0.0, 0.0, 0.0, 1.0, 0.9535, 1.0, 1.0, 1.0, 0.9768, 1.0, 1.0, 0.9977, 0.0, 0.0, 1.0, 1.0, 1.0, 0.5883, 1.0, 1.0, 0.0201, 0.0, 0.0]): _vg.add([_i], _w, 'REPLACE')
_m = ob_cube_001.modifiers.new('Armature', 'ARMATURE')
_m.object = ob_armature
ob_lamp.location = (4.076, 1.005, 5.904)
ob_lamp.rotation_euler = (0.6503, 0.05522, 1.866)
ob_lamp.lock_rotations_4d = False
ob_lamp.empty_display_type = 'ARROWS'
ob_lamp.color = (0.0, 0.0, 0.0, 0.0)
ob_lamp.lineart.crease_threshold = 0.0
ob_camera.location = (7.481, -6.508, 5.344)
ob_camera.rotation_euler = (1.109, 0.0, 0.8149)
ob_camera.lock_rotations_4d = False
ob_camera.empty_display_type = 'ARROWS'
ob_camera.color = (0.0, 0.0, 0.0, 0.0)
ob_camera.display_type = 'WIRE'
ob_camera.lineart.crease_threshold = 0.0

# ---- collection membership
col_collection_1.objects.link(ob_armature)
col_collection_1.objects.link(ob_cube_001)
col_collection_1.objects.link(ob_lamp)
col_collection_1.objects.link(ob_camera)

# ---- scene / render settings (as saved in the file)
scene.camera = ob_camera
scene.frame_start = 1; scene.frame_end = 38; scene.frame_set(1)
scene.render.engine = 'BLENDER_EEVEE_NEXT'
scene.render.resolution_percentage = 50
scene.render.dither_intensity = 0.0
scene.cycles.use_denoising = False
scene.cycles.samples = 128
scene.cycles.sampling_pattern = 'TABULATED_SOBOL'
scene.cycles.light_sampling_threshold = 0.0
scene.cycles.use_adaptive_sampling = False
scene.cycles.use_light_tree = False
scene.cycles.blur_glossy = 0.0
scene.cycles.sample_clamp_indirect = 0.0
scene.view_settings.view_transform = 'Standard'
bpy.context.view_layer.update()
